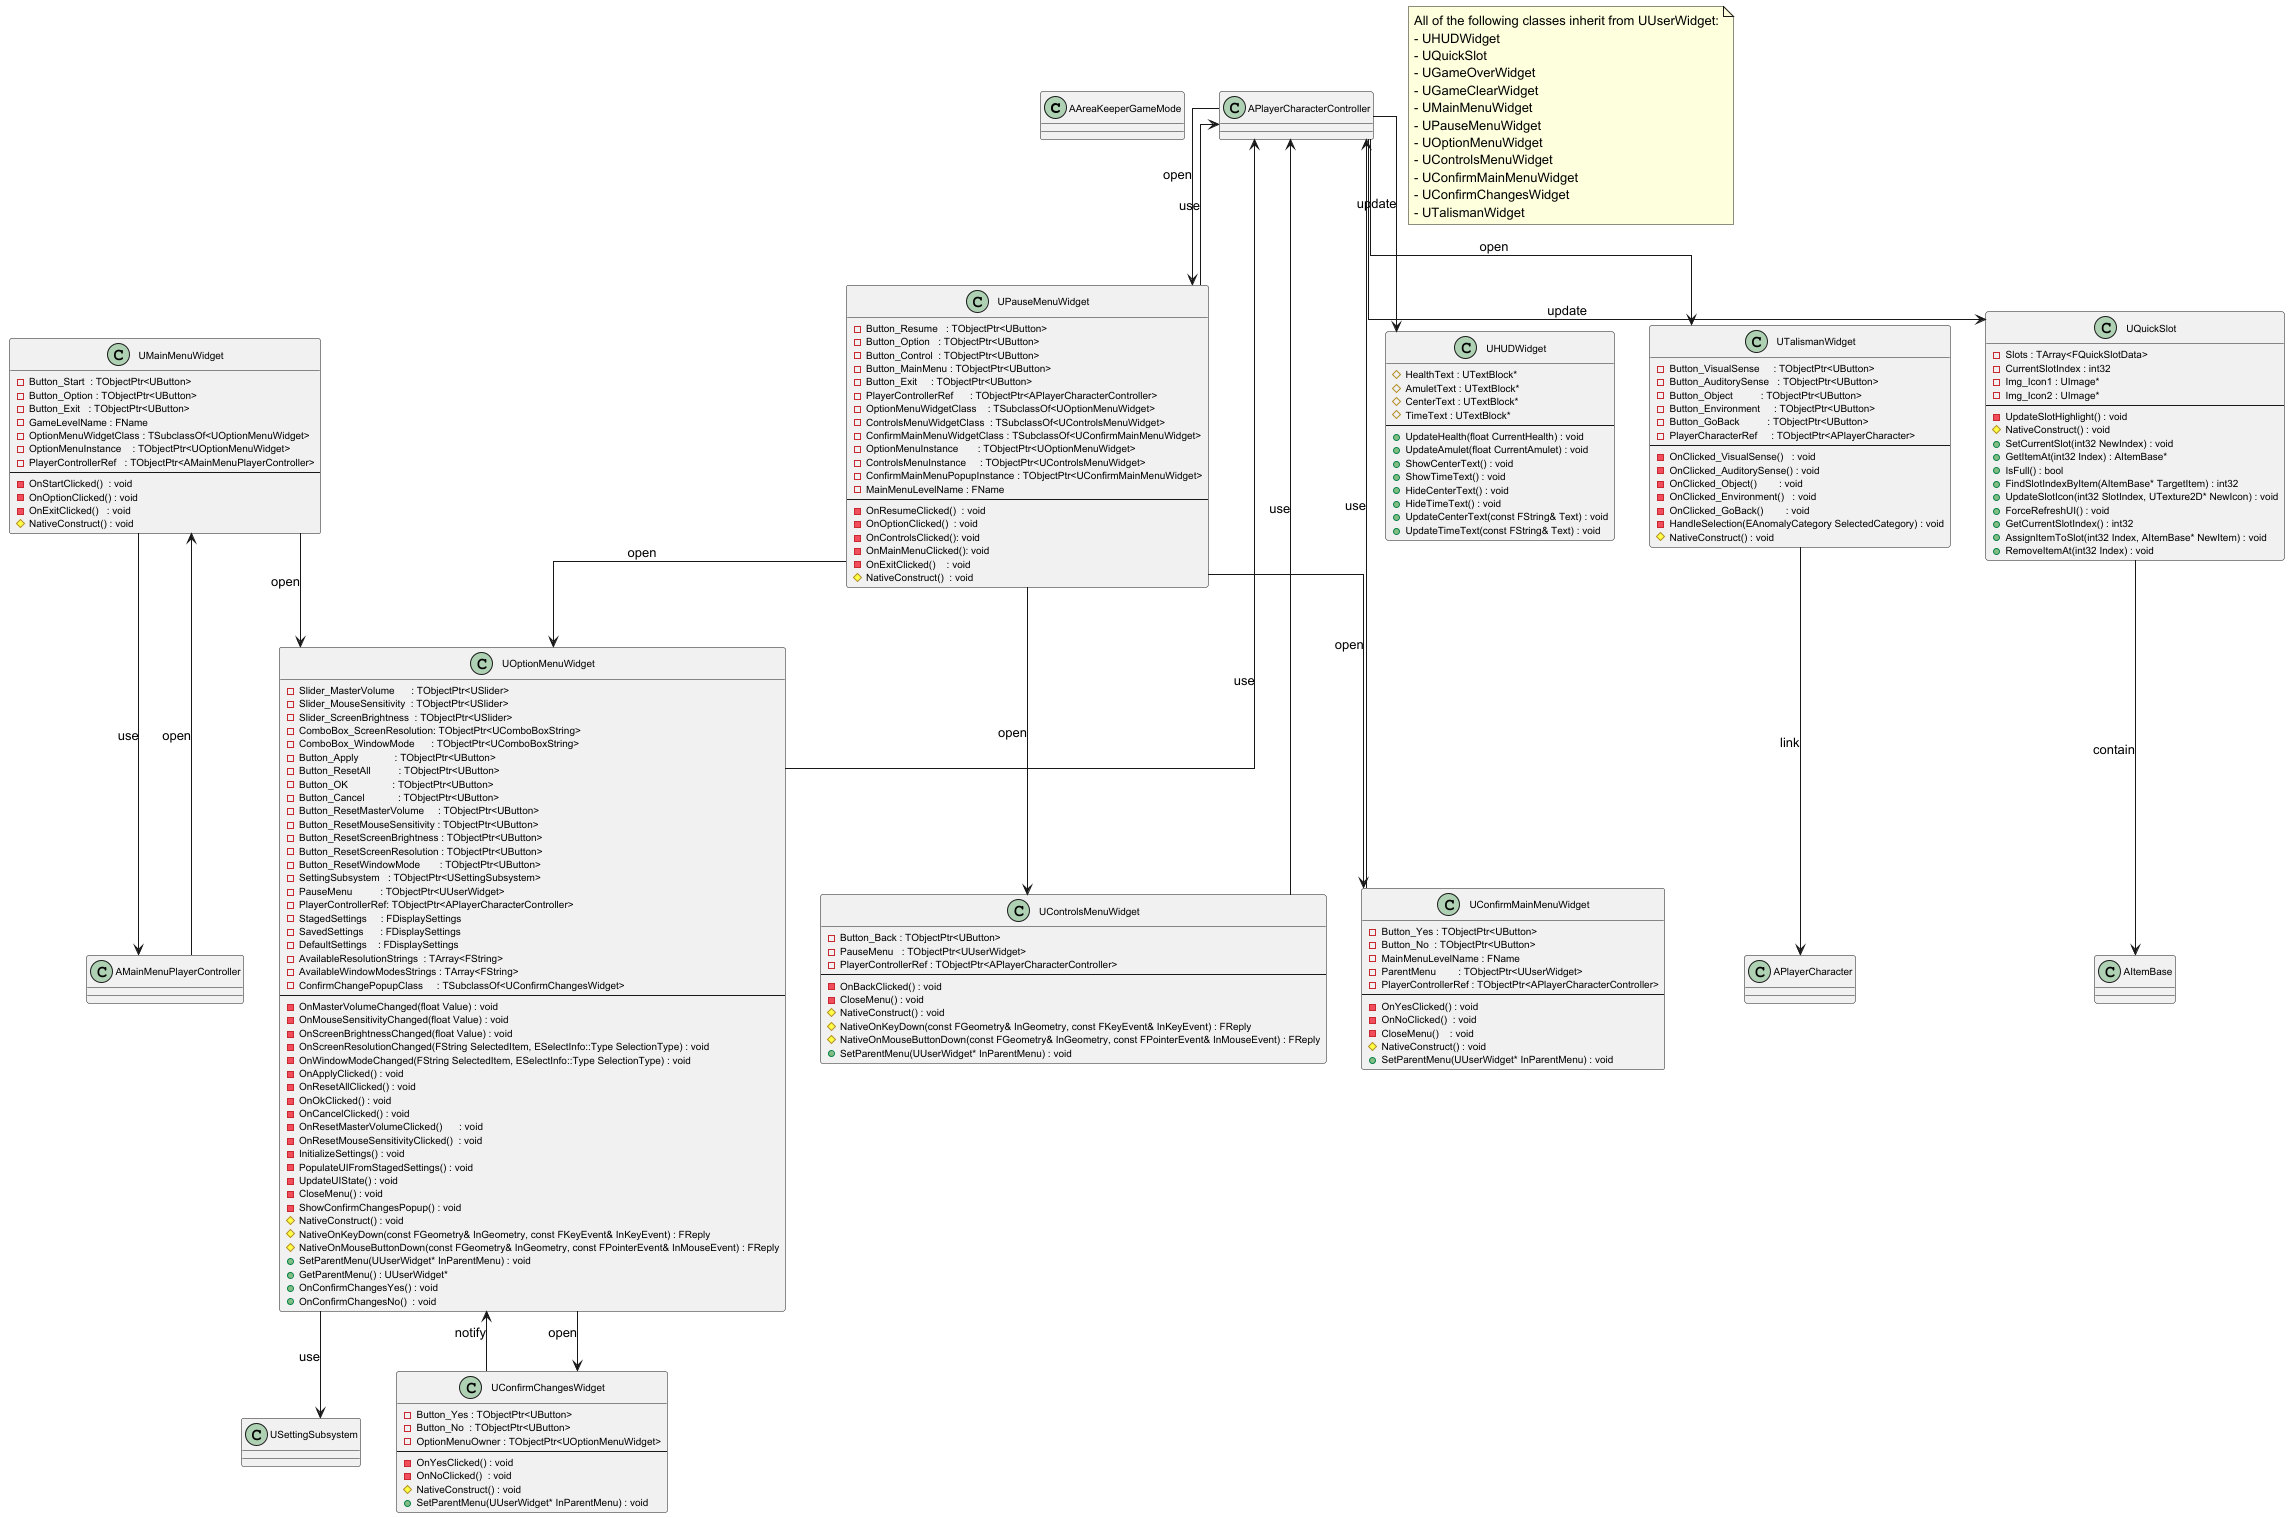

The diagram above was rendered by PlantUML. Its source (embedded in the PNG):
@startuml

skinparam classFontSize 11
skinparam classAttributeFontSize 10
skinparam packagePadding 3
skinparam rectangle {
  BorderColor Black
  BackgroundColor White
}
skinparam linetype ortho

' --- 참조로 포함되는 코어 시스템 클래스들 (간략 뼈대) ---

class AAreaKeeperGameMode {
}

class APlayerCharacterController {
}

class AMainMenuPlayerController {
}

class APlayerCharacter{
}

class AItemBase{
}

class USettingSubsystem{
}

' --- UI 위젯들 ---

class UHUDWidget{
    # HealthText : UTextBlock*
    # AmuletText : UTextBlock*
    # CenterText : UTextBlock*
    # TimeText : UTextBlock*
    --
    + UpdateHealth(float CurrentHealth) : void
    + UpdateAmulet(float CurrentAmulet) : void
    + ShowCenterText() : void
    + ShowTimeText() : void
    + HideCenterText() : void
    + HideTimeText() : void
    + UpdateCenterText(const FString& Text) : void
    + UpdateTimeText(const FString& Text) : void
}

class UQuickSlot{
    - Slots : TArray<FQuickSlotData>
    - CurrentSlotIndex : int32
    - Img_Icon1 : UImage*
    - Img_Icon2 : UImage*
    --
    - UpdateSlotHighlight() : void
    # NativeConstruct() : void
    + SetCurrentSlot(int32 NewIndex) : void
    + GetItemAt(int32 Index) : AItemBase*
    + IsFull() : bool
    + FindSlotIndexByItem(AItemBase* TargetItem) : int32
    + UpdateSlotIcon(int32 SlotIndex, UTexture2D* NewIcon) : void
    + ForceRefreshUI() : void
    + GetCurrentSlotIndex() : int32
    + AssignItemToSlot(int32 Index, AItemBase* NewItem) : void
    + RemoveItemAt(int32 Index) : void
}

class UMainMenuWidget {
    - Button_Start  : TObjectPtr<UButton>
    - Button_Option : TObjectPtr<UButton>
    - Button_Exit   : TObjectPtr<UButton>
    - GameLevelName : FName
    - OptionMenuWidgetClass : TSubclassOf<UOptionMenuWidget>
    - OptionMenuInstance    : TObjectPtr<UOptionMenuWidget>
    - PlayerControllerRef   : TObjectPtr<AMainMenuPlayerController>
    --
    - OnStartClicked()  : void
    - OnOptionClicked() : void
    - OnExitClicked()   : void
    # NativeConstruct() : void
}

class UPauseMenuWidget {
    - Button_Resume   : TObjectPtr<UButton>
    - Button_Option   : TObjectPtr<UButton>
    - Button_Control  : TObjectPtr<UButton>
    - Button_MainMenu : TObjectPtr<UButton>
    - Button_Exit     : TObjectPtr<UButton>
    - PlayerControllerRef      : TObjectPtr<APlayerCharacterController>
    - OptionMenuWidgetClass    : TSubclassOf<UOptionMenuWidget>
    - ControlsMenuWidgetClass  : TSubclassOf<UControlsMenuWidget>
    - ConfirmMainMenuWidgetClass : TSubclassOf<UConfirmMainMenuWidget>
    - OptionMenuInstance       : TObjectPtr<UOptionMenuWidget>
    - ControlsMenuInstance     : TObjectPtr<UControlsMenuWidget>
    - ConfirmMainMenuPopupInstance : TObjectPtr<UConfirmMainMenuWidget>
    - MainMenuLevelName : FName
    --
    - OnResumeClicked()  : void
    - OnOptionClicked()  : void
    - OnControlsClicked(): void
    - OnMainMenuClicked(): void
    - OnExitClicked()    : void
    # NativeConstruct()  : void
}

class UTalismanWidget {
    - Button_VisualSense     : TObjectPtr<UButton>
    - Button_AuditorySense   : TObjectPtr<UButton>
    - Button_Object          : TObjectPtr<UButton>
    - Button_Environment     : TObjectPtr<UButton>
    - Button_GoBack          : TObjectPtr<UButton>
    - PlayerCharacterRef     : TObjectPtr<APlayerCharacter>
    --
    - OnClicked_VisualSense()   : void
    - OnClicked_AuditorySense() : void
    - OnClicked_Object()        : void
    - OnClicked_Environment()   : void
    - OnClicked_GoBack()        : void
    - HandleSelection(EAnomalyCategory SelectedCategory) : void
    # NativeConstruct() : void
}

class UOptionMenuWidget {
    - Slider_MasterVolume      : TObjectPtr<USlider>
    - Slider_MouseSensitivity  : TObjectPtr<USlider>
    - Slider_ScreenBrightness  : TObjectPtr<USlider>
    - ComboBox_ScreenResolution: TObjectPtr<UComboBoxString>
    - ComboBox_WindowMode      : TObjectPtr<UComboBoxString>
    - Button_Apply             : TObjectPtr<UButton>
    - Button_ResetAll          : TObjectPtr<UButton>
    - Button_OK                : TObjectPtr<UButton>
    - Button_Cancel            : TObjectPtr<UButton>
    - Button_ResetMasterVolume     : TObjectPtr<UButton>
    - Button_ResetMouseSensitivity : TObjectPtr<UButton>
    - Button_ResetScreenBrightness : TObjectPtr<UButton>
    - Button_ResetScreenResolution : TObjectPtr<UButton>
    - Button_ResetWindowMode       : TObjectPtr<UButton>
    - SettingSubsystem   : TObjectPtr<USettingSubsystem>
    - PauseMenu          : TObjectPtr<UUserWidget>
    - PlayerControllerRef: TObjectPtr<APlayerCharacterController>
    - StagedSettings     : FDisplaySettings
    - SavedSettings      : FDisplaySettings
    - DefaultSettings    : FDisplaySettings
    - AvailableResolutionStrings  : TArray<FString>
    - AvailableWindowModesStrings : TArray<FString>
    - ConfirmChangePopupClass     : TSubclassOf<UConfirmChangesWidget>
    --
    - OnMasterVolumeChanged(float Value) : void
    - OnMouseSensitivityChanged(float Value) : void
    - OnScreenBrightnessChanged(float Value) : void
    - OnScreenResolutionChanged(FString SelectedItem, ESelectInfo::Type SelectionType) : void
    - OnWindowModeChanged(FString SelectedItem, ESelectInfo::Type SelectionType) : void
    - OnApplyClicked() : void
    - OnResetAllClicked() : void
    - OnOkClicked() : void
    - OnCancelClicked() : void
    - OnResetMasterVolumeClicked()      : void
    - OnResetMouseSensitivityClicked()  : void
    - InitializeSettings() : void
    - PopulateUIFromStagedSettings() : void
    - UpdateUIState() : void
    - CloseMenu() : void
    - ShowConfirmChangesPopup() : void
    # NativeConstruct() : void
    # NativeOnKeyDown(const FGeometry& InGeometry, const FKeyEvent& InKeyEvent) : FReply
    # NativeOnMouseButtonDown(const FGeometry& InGeometry, const FPointerEvent& InMouseEvent) : FReply
    + SetParentMenu(UUserWidget* InParentMenu) : void
    + GetParentMenu() : UUserWidget*
    + OnConfirmChangesYes() : void
    + OnConfirmChangesNo()  : void
}

class UControlsMenuWidget {
    - Button_Back : TObjectPtr<UButton>
    - PauseMenu   : TObjectPtr<UUserWidget>
    - PlayerControllerRef : TObjectPtr<APlayerCharacterController>
    --
    - OnBackClicked() : void
    - CloseMenu() : void
    # NativeConstruct() : void
    # NativeOnKeyDown(const FGeometry& InGeometry, const FKeyEvent& InKeyEvent) : FReply
    # NativeOnMouseButtonDown(const FGeometry& InGeometry, const FPointerEvent& InMouseEvent) : FReply
    + SetParentMenu(UUserWidget* InParentMenu) : void
}

class UConfirmMainMenuWidget {
    - Button_Yes : TObjectPtr<UButton>
    - Button_No  : TObjectPtr<UButton>
    - MainMenuLevelName : FName
    - ParentMenu        : TObjectPtr<UUserWidget>
    - PlayerControllerRef : TObjectPtr<APlayerCharacterController>
    --
    - OnYesClicked() : void
    - OnNoClicked()  : void
    - CloseMenu()    : void
    # NativeConstruct() : void
    + SetParentMenu(UUserWidget* InParentMenu) : void
}

class UConfirmChangesWidget {
    - Button_Yes : TObjectPtr<UButton>
    - Button_No  : TObjectPtr<UButton>
    - OptionMenuOwner : TObjectPtr<UOptionMenuWidget>
    --
    - OnYesClicked() : void
    - OnNoClicked()  : void
    # NativeConstruct() : void
    + SetParentMenu(UUserWidget* InParentMenu) : void
}
' --- UUserWidget 상속을 글로만 처리 ---

note as N1
All of the following classes inherit from UUserWidget:
- UHUDWidget
- UQuickSlot
- UGameOverWidget
- UGameClearWidget
- UMainMenuWidget
- UPauseMenuWidget
- UOptionMenuWidget
- UControlsMenuWidget
- UConfirmMainMenuWidget
- UConfirmChangesWidget
- UTalismanWidget
end note

APlayerCharacterController --> UHUDWidget          : update
APlayerCharacterController --> UQuickSlot          : update
APlayerCharacterController --> UPauseMenuWidget    : open
APlayerCharacterController --> UTalismanWidget     : open

AMainMenuPlayerController  --> UMainMenuWidget     : open

UQuickSlot        --> AItemBase           : contain
UTalismanWidget   --> APlayerCharacter    : link

UMainMenuWidget   --> UOptionMenuWidget   : open
UPauseMenuWidget  --> UOptionMenuWidget   : open
UPauseMenuWidget  --> UControlsMenuWidget : open
UPauseMenuWidget  --> UConfirmMainMenuWidget : open

UOptionMenuWidget --> USettingSubsystem      : use
UOptionMenuWidget --> UConfirmChangesWidget  : open

UMainMenuWidget        --> AMainMenuPlayerController     : use
UPauseMenuWidget       --> APlayerCharacterController    : use
UOptionMenuWidget      --> APlayerCharacterController    : use
UControlsMenuWidget    --> APlayerCharacterController    : use
UConfirmMainMenuWidget --> APlayerCharacterController    : use
UConfirmChangesWidget  --> UOptionMenuWidget             : notify

@enduml